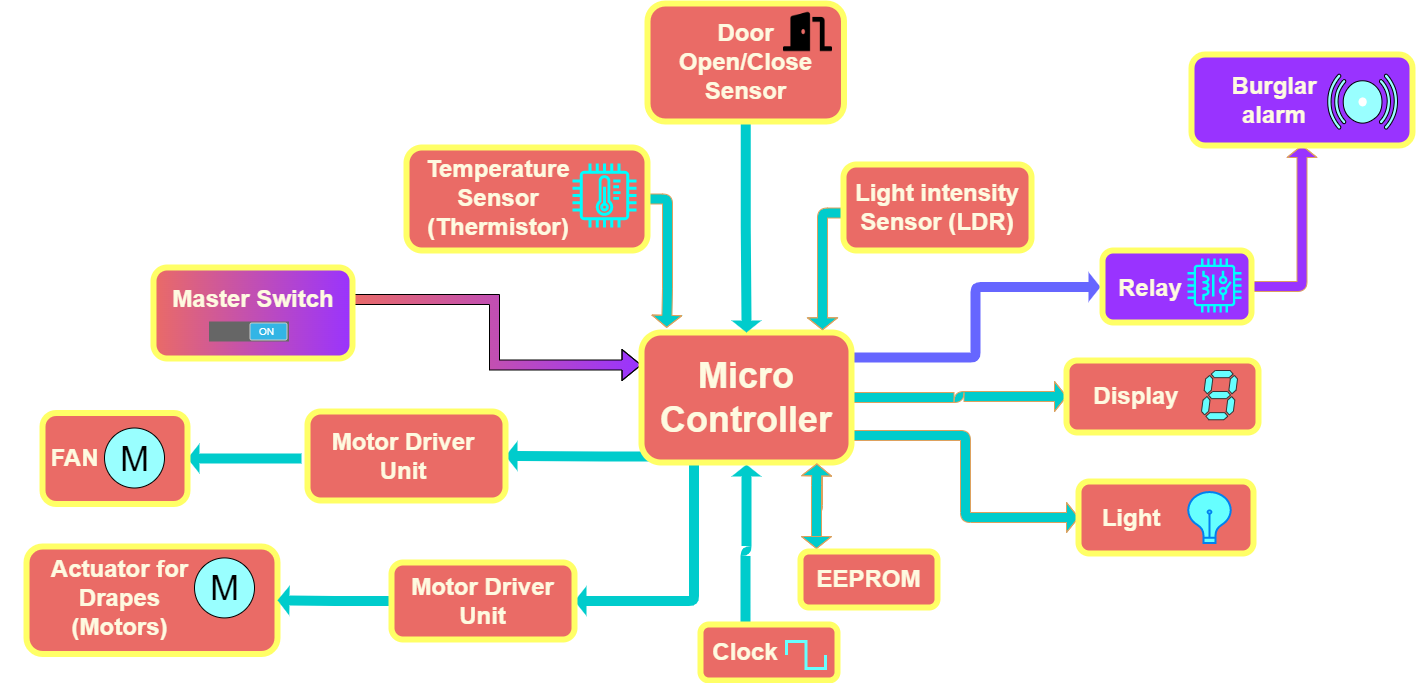

The diagram above was exported from draw.io. Its source (the exported page's mxGraphModel, read from the mxfile embedded in the PNG):
<mxGraphModel dx="1038" dy="547" grid="0" gridSize="10" guides="1" tooltips="1" connect="1" arrows="1" fold="1" page="1" pageScale="1" pageWidth="4681" pageHeight="3300" background="none" math="0" shadow="0">
  <root>
    <mxCell id="0" />
    <mxCell id="1" parent="0" />
    <mxCell id="EVX-U-blqn3NNFvaMMJh-8" style="edgeStyle=orthogonalEdgeStyle;rounded=0;orthogonalLoop=1;jettySize=auto;html=1;entryX=0;entryY=0.25;entryDx=0;entryDy=0;fillColor=#EA6B66;shape=flexArrow;gradientColor=#9933FF;gradientDirection=east;" parent="1" source="EVX-U-blqn3NNFvaMMJh-7" target="K_JzBS9ttKKt2dR1Fr1T-2" edge="1">
      <mxGeometry relative="1" as="geometry" />
    </mxCell>
    <mxCell id="K_JzBS9ttKKt2dR1Fr1T-67" style="edgeStyle=orthogonalEdgeStyle;shape=flexArrow;rounded=1;orthogonalLoop=1;jettySize=auto;html=1;entryX=0.5;entryY=1;entryDx=0;entryDy=0;shadow=0;startSize=3;endSize=4;strokeColor=#DDA15E;strokeWidth=0;fillColor=#9933FF;exitX=1;exitY=0.5;exitDx=0;exitDy=0;" parent="1" source="K_JzBS9ttKKt2dR1Fr1T-66" target="K_JzBS9ttKKt2dR1Fr1T-63" edge="1">
      <mxGeometry relative="1" as="geometry" />
    </mxCell>
    <mxCell id="K_JzBS9ttKKt2dR1Fr1T-45" style="edgeStyle=orthogonalEdgeStyle;shape=flexArrow;rounded=1;orthogonalLoop=1;jettySize=auto;html=1;shadow=0;startSize=3;endSize=4;strokeColor=none;strokeWidth=0;fillColor=#00CCCC;" parent="1" source="K_JzBS9ttKKt2dR1Fr1T-43" edge="1">
      <mxGeometry relative="1" as="geometry">
        <mxPoint x="1320" y="477" as="targetPoint" />
      </mxGeometry>
    </mxCell>
    <mxCell id="K_JzBS9ttKKt2dR1Fr1T-30" style="edgeStyle=orthogonalEdgeStyle;shape=flexArrow;rounded=1;orthogonalLoop=1;jettySize=auto;html=1;entryX=1;entryY=0.5;entryDx=0;entryDy=0;shadow=0;startSize=3;endSize=4;strokeColor=none;strokeWidth=0;fillColor=#00CCCC;" parent="1" target="K_JzBS9ttKKt2dR1Fr1T-27" edge="1">
      <mxGeometry relative="1" as="geometry">
        <mxPoint x="875" y="471" as="sourcePoint" />
      </mxGeometry>
    </mxCell>
    <mxCell id="K_JzBS9ttKKt2dR1Fr1T-1" style="edgeStyle=orthogonalEdgeStyle;shape=flexArrow;curved=0;rounded=1;sketch=0;orthogonalLoop=1;jettySize=auto;html=1;fontSize=24;fontColor=#FFFFFF;startSize=3;endSize=4;strokeColor=#DDA15E;strokeWidth=0;fillColor=#00CCCC;shadow=0;" parent="1" edge="1">
      <mxGeometry relative="1" as="geometry">
        <mxPoint x="1391" y="485" as="sourcePoint" />
        <mxPoint x="1390" y="561" as="targetPoint" />
        <Array as="points">
          <mxPoint x="1390" y="523" />
        </Array>
      </mxGeometry>
    </mxCell>
    <mxCell id="K_JzBS9ttKKt2dR1Fr1T-20" style="edgeStyle=orthogonalEdgeStyle;shape=flexArrow;rounded=1;orthogonalLoop=1;jettySize=auto;html=1;entryX=1;entryY=0.5;entryDx=0;entryDy=0;shadow=0;startSize=3;endSize=4;strokeColor=none;strokeWidth=0;fillColor=#00CCCC;exitX=0.25;exitY=1;exitDx=0;exitDy=0;" parent="1" source="K_JzBS9ttKKt2dR1Fr1T-2" target="K_JzBS9ttKKt2dR1Fr1T-19" edge="1">
      <mxGeometry relative="1" as="geometry" />
    </mxCell>
    <mxCell id="K_JzBS9ttKKt2dR1Fr1T-31" style="edgeStyle=orthogonalEdgeStyle;shape=flexArrow;rounded=1;orthogonalLoop=1;jettySize=auto;html=1;entryX=1;entryY=0.5;entryDx=0;entryDy=0;shadow=0;startSize=3;endSize=4;strokeColor=none;strokeWidth=0;fillColor=#00CCCC;" parent="1" target="K_JzBS9ttKKt2dR1Fr1T-23" edge="1">
      <mxGeometry relative="1" as="geometry">
        <mxPoint x="1226" y="469" as="sourcePoint" />
        <Array as="points">
          <mxPoint x="1178" y="469" />
          <mxPoint x="1178" y="469" />
        </Array>
      </mxGeometry>
    </mxCell>
    <mxCell id="K_JzBS9ttKKt2dR1Fr1T-60" style="edgeStyle=orthogonalEdgeStyle;shape=flexArrow;rounded=1;orthogonalLoop=1;jettySize=auto;html=1;entryX=0;entryY=0.5;entryDx=0;entryDy=0;shadow=0;startSize=3;endSize=4;strokeColor=none;strokeWidth=0;fillColor=#6666FF;" parent="1" source="K_JzBS9ttKKt2dR1Fr1T-2" edge="1">
      <mxGeometry relative="1" as="geometry">
        <mxPoint x="1674" y="299.5" as="targetPoint" />
        <Array as="points">
          <mxPoint x="1549" y="370" />
          <mxPoint x="1549" y="300" />
        </Array>
      </mxGeometry>
    </mxCell>
    <mxCell id="K_JzBS9ttKKt2dR1Fr1T-70" style="edgeStyle=orthogonalEdgeStyle;shape=flexArrow;rounded=1;orthogonalLoop=1;jettySize=auto;html=1;entryX=0;entryY=0.5;entryDx=0;entryDy=0;shadow=0;startSize=3;endSize=4;strokeColor=#DDA15E;strokeWidth=0;fillColor=#00CCCC;" parent="1" source="K_JzBS9ttKKt2dR1Fr1T-2" target="K_JzBS9ttKKt2dR1Fr1T-34" edge="1">
      <mxGeometry relative="1" as="geometry" />
    </mxCell>
    <mxCell id="K_JzBS9ttKKt2dR1Fr1T-71" style="edgeStyle=orthogonalEdgeStyle;shape=flexArrow;rounded=1;orthogonalLoop=1;jettySize=auto;html=1;entryX=0;entryY=0.5;entryDx=0;entryDy=0;shadow=0;startSize=3;endSize=4;strokeColor=#DDA15E;strokeWidth=0;fillColor=#00CCCC;" parent="1" source="K_JzBS9ttKKt2dR1Fr1T-2" target="K_JzBS9ttKKt2dR1Fr1T-38" edge="1">
      <mxGeometry relative="1" as="geometry">
        <Array as="points">
          <mxPoint x="1539" y="448" />
          <mxPoint x="1539" y="530" />
        </Array>
      </mxGeometry>
    </mxCell>
    <mxCell id="K_JzBS9ttKKt2dR1Fr1T-2" value="&lt;b&gt;&lt;font style=&quot;font-size: 36px&quot;&gt;Micro Controller&lt;/font&gt;&lt;/b&gt;" style="rounded=1;whiteSpace=wrap;html=1;sketch=0;fontColor=#FEFAE0;strokeColor=#FFFF66;strokeWidth=6;fillColor=#EA6B66;shadow=0;" parent="1" vertex="1">
      <mxGeometry x="1215" y="345" width="210" height="130" as="geometry" />
    </mxCell>
    <mxCell id="K_JzBS9ttKKt2dR1Fr1T-3" style="edgeStyle=orthogonalEdgeStyle;shape=flexArrow;curved=0;rounded=1;sketch=0;orthogonalLoop=1;jettySize=auto;html=1;entryX=0.835;entryY=1.011;entryDx=0;entryDy=0;entryPerimeter=0;fontSize=24;fontColor=#FFFFFF;startSize=3;endSize=4;strokeColor=#DDA15E;strokeWidth=0;fillColor=#00CCCC;shadow=0;" parent="1" target="K_JzBS9ttKKt2dR1Fr1T-2" edge="1">
      <mxGeometry relative="1" as="geometry">
        <mxPoint x="1390" y="549" as="sourcePoint" />
        <Array as="points">
          <mxPoint x="1390" y="498" />
          <mxPoint x="1390" y="498" />
        </Array>
      </mxGeometry>
    </mxCell>
    <mxCell id="K_JzBS9ttKKt2dR1Fr1T-4" value="&lt;b&gt;&lt;font style=&quot;font-size: 24px&quot;&gt;EEPROM&lt;/font&gt;&lt;/b&gt;" style="rounded=1;whiteSpace=wrap;html=1;sketch=0;fontColor=#FEFAE0;strokeColor=#FFFF66;strokeWidth=6;fillColor=#EA6B66;shadow=0;" parent="1" vertex="1">
      <mxGeometry x="1374" y="564" width="137" height="56" as="geometry" />
    </mxCell>
    <mxCell id="K_JzBS9ttKKt2dR1Fr1T-5" style="edgeStyle=orthogonalEdgeStyle;shape=flexArrow;curved=0;rounded=1;sketch=0;orthogonalLoop=1;jettySize=auto;html=1;fontSize=24;fontColor=#FFFFFF;startSize=3;endSize=4;strokeColor=#DDA15E;strokeWidth=0;fillColor=#00CCCC;shadow=0;" parent="1" source="K_JzBS9ttKKt2dR1Fr1T-6" edge="1">
      <mxGeometry relative="1" as="geometry">
        <mxPoint x="1240.1538837139424" y="339.8461350661057" as="targetPoint" />
      </mxGeometry>
    </mxCell>
    <mxCell id="K_JzBS9ttKKt2dR1Fr1T-6" value="" style="rounded=1;whiteSpace=wrap;html=1;sketch=0;fontColor=#FEFAE0;strokeColor=#FFFF66;strokeWidth=6;fillColor=#EA6B66;shadow=0;" parent="1" vertex="1">
      <mxGeometry x="980" y="160" width="241" height="103" as="geometry" />
    </mxCell>
    <mxCell id="K_JzBS9ttKKt2dR1Fr1T-12" style="edgeStyle=orthogonalEdgeStyle;shape=flexArrow;rounded=1;orthogonalLoop=1;jettySize=auto;html=1;entryX=0.905;entryY=-0.021;entryDx=0;entryDy=0;entryPerimeter=0;fillColor=#00CCCC;endSize=4;startSize=3;strokeColor=#DDA15E;strokeWidth=0;shadow=0;" parent="1" edge="1">
      <mxGeometry relative="1" as="geometry">
        <mxPoint x="1431" y="225.53846153846143" as="sourcePoint" />
        <mxPoint x="1396.0499999999997" y="342.27" as="targetPoint" />
      </mxGeometry>
    </mxCell>
    <mxCell id="K_JzBS9ttKKt2dR1Fr1T-7" value="&lt;span style=&quot;font-size: 24px&quot;&gt;&lt;b&gt;Light intensity&lt;br&gt;Sensor (LDR)&lt;br&gt;&lt;/b&gt;&lt;/span&gt;" style="rounded=1;whiteSpace=wrap;html=1;sketch=0;fontColor=#FEFAE0;strokeColor=#FFFF66;strokeWidth=6;fillColor=#EA6B66;shadow=0;" parent="1" vertex="1">
      <mxGeometry x="1417" y="177" width="188" height="86" as="geometry" />
    </mxCell>
    <mxCell id="K_JzBS9ttKKt2dR1Fr1T-13" value="&lt;span style=&quot;font-size: 24px&quot;&gt;&lt;b&gt;&lt;br&gt;&lt;/b&gt;&lt;/span&gt;" style="rounded=1;whiteSpace=wrap;html=1;sketch=0;fontColor=#FEFAE0;strokeColor=#FFFF66;strokeWidth=6;fillColor=#EA6B66;shadow=0;" parent="1" vertex="1">
      <mxGeometry x="600" y="559" width="251" height="107.5" as="geometry" />
    </mxCell>
    <mxCell id="K_JzBS9ttKKt2dR1Fr1T-14" value="" style="sketch=0;outlineConnect=0;fontColor=#232F3E;gradientColor=none;fillColor=#00FFFF;strokeColor=default;dashed=0;verticalLabelPosition=bottom;verticalAlign=top;align=center;html=1;fontSize=12;fontStyle=0;aspect=fixed;pointerEvents=1;shape=mxgraph.aws4.iot_thing_temperature_sensor;rounded=1;shadow=0;" parent="1" vertex="1">
      <mxGeometry x="1146" y="176" width="64" height="64" as="geometry" />
    </mxCell>
    <mxCell id="K_JzBS9ttKKt2dR1Fr1T-15" value="&lt;b style=&quot;color: rgb(254 , 250 , 224) ; font-size: 24px&quot;&gt;Temperature Sensor (Thermistor)&lt;/b&gt;" style="text;html=1;strokeColor=none;fillColor=none;align=center;verticalAlign=middle;whiteSpace=wrap;rounded=0;shadow=0;" parent="1" vertex="1">
      <mxGeometry x="1042" y="196" width="60" height="30" as="geometry" />
    </mxCell>
    <mxCell id="K_JzBS9ttKKt2dR1Fr1T-17" value="M" style="verticalLabelPosition=middle;shadow=0;dashed=0;align=center;html=1;verticalAlign=middle;strokeWidth=1;shape=ellipse;aspect=fixed;fontSize=35;rounded=1;fillColor=#99FFFF;" parent="1" vertex="1">
      <mxGeometry x="768" y="570.42" width="60" height="60" as="geometry" />
    </mxCell>
    <mxCell id="K_JzBS9ttKKt2dR1Fr1T-18" value="&lt;b style=&quot;color: rgb(254 , 250 , 224) ; font-size: 24px&quot;&gt;Actuator for Drapes&lt;br&gt;(Motors)&lt;/b&gt;" style="text;html=1;strokeColor=none;fillColor=none;align=center;verticalAlign=middle;whiteSpace=wrap;rounded=0;shadow=0;" parent="1" vertex="1">
      <mxGeometry x="619" y="595.75" width="149" height="30" as="geometry" />
    </mxCell>
    <mxCell id="K_JzBS9ttKKt2dR1Fr1T-22" style="edgeStyle=orthogonalEdgeStyle;shape=flexArrow;rounded=1;orthogonalLoop=1;jettySize=auto;html=1;entryX=1;entryY=0.5;entryDx=0;entryDy=0;shadow=0;startSize=3;endSize=4;strokeColor=none;strokeWidth=0;fillColor=#00CCCC;" parent="1" source="K_JzBS9ttKKt2dR1Fr1T-19" target="K_JzBS9ttKKt2dR1Fr1T-13" edge="1">
      <mxGeometry relative="1" as="geometry" />
    </mxCell>
    <mxCell id="K_JzBS9ttKKt2dR1Fr1T-19" value="&lt;span style=&quot;font-size: 24px&quot;&gt;&lt;b&gt;Motor Driver Unit&lt;br&gt;&lt;/b&gt;&lt;/span&gt;" style="rounded=1;whiteSpace=wrap;html=1;sketch=0;fontColor=#FEFAE0;strokeColor=#FFFF66;strokeWidth=6;fillColor=#EA6B66;shadow=0;" parent="1" vertex="1">
      <mxGeometry x="965" y="575" width="183" height="77" as="geometry" />
    </mxCell>
    <mxCell id="K_JzBS9ttKKt2dR1Fr1T-23" value="&lt;span style=&quot;font-size: 24px&quot;&gt;&lt;b&gt;&lt;br&gt;&lt;/b&gt;&lt;/span&gt;" style="rounded=1;whiteSpace=wrap;html=1;sketch=0;fontColor=#FEFAE0;strokeColor=#FFFF66;strokeWidth=6;fillColor=#EA6B66;shadow=0;" parent="1" vertex="1">
      <mxGeometry x="881" y="424" width="198" height="89" as="geometry" />
    </mxCell>
    <mxCell id="K_JzBS9ttKKt2dR1Fr1T-24" value="&lt;b style=&quot;color: rgb(254 , 250 , 224) ; font-size: 24px&quot;&gt;Motor Driver Unit&lt;br&gt;&lt;br&gt;&lt;/b&gt;" style="text;html=1;strokeColor=none;fillColor=none;align=center;verticalAlign=middle;whiteSpace=wrap;rounded=0;shadow=0;" parent="1" vertex="1">
      <mxGeometry x="898" y="469" width="158" height="30" as="geometry" />
    </mxCell>
    <mxCell id="K_JzBS9ttKKt2dR1Fr1T-27" value="&lt;span style=&quot;font-size: 24px&quot;&gt;&lt;b&gt;&lt;br&gt;&lt;/b&gt;&lt;/span&gt;" style="rounded=1;whiteSpace=wrap;html=1;sketch=0;fontColor=#FEFAE0;strokeColor=#FFFF66;strokeWidth=6;fillColor=#EA6B66;shadow=0;" parent="1" vertex="1">
      <mxGeometry x="616" y="425.5" width="145" height="91" as="geometry" />
    </mxCell>
    <mxCell id="K_JzBS9ttKKt2dR1Fr1T-28" value="M" style="verticalLabelPosition=middle;shadow=0;dashed=0;align=center;html=1;verticalAlign=middle;strokeWidth=1;shape=ellipse;aspect=fixed;fontSize=35;rounded=1;fillColor=#99FFFF;" parent="1" vertex="1">
      <mxGeometry x="678" y="440.5" width="60" height="60" as="geometry" />
    </mxCell>
    <mxCell id="K_JzBS9ttKKt2dR1Fr1T-29" value="&lt;font color=&quot;#fefae0&quot;&gt;&lt;span style=&quot;font-size: 24px&quot;&gt;&lt;b&gt;FAN&lt;/b&gt;&lt;/span&gt;&lt;/font&gt;" style="text;html=1;strokeColor=none;fillColor=none;align=center;verticalAlign=middle;whiteSpace=wrap;rounded=0;shadow=0;" parent="1" vertex="1">
      <mxGeometry x="574" y="456.25" width="149" height="30" as="geometry" />
    </mxCell>
    <mxCell id="K_JzBS9ttKKt2dR1Fr1T-34" value="&lt;span style=&quot;font-size: 24px&quot;&gt;&lt;b&gt;&lt;br&gt;&lt;/b&gt;&lt;/span&gt;" style="rounded=1;whiteSpace=wrap;html=1;sketch=0;fontColor=#FEFAE0;strokeColor=#FFFF66;strokeWidth=6;fillColor=#EA6B66;shadow=0;" parent="1" vertex="1">
      <mxGeometry x="1640" y="373" width="192" height="72" as="geometry" />
    </mxCell>
    <mxCell id="K_JzBS9ttKKt2dR1Fr1T-36" value="" style="verticalLabelPosition=bottom;shadow=0;dashed=0;align=center;html=1;verticalAlign=top;shape=mxgraph.electrical.opto_electronics.7_segment_display;pointerEvents=1;rounded=1;strokeColor=#333333;strokeWidth=1;fillColor=#66FFFF;" parent="1" vertex="1">
      <mxGeometry x="1775" y="383" width="36" height="49.27" as="geometry" />
    </mxCell>
    <mxCell id="K_JzBS9ttKKt2dR1Fr1T-37" value="&lt;b style=&quot;color: rgb(254 , 250 , 224) ; font-size: 24px&quot;&gt;Display&lt;/b&gt;" style="text;html=1;strokeColor=none;fillColor=none;align=center;verticalAlign=middle;whiteSpace=wrap;rounded=0;shadow=0;" parent="1" vertex="1">
      <mxGeometry x="1680" y="394" width="60" height="30" as="geometry" />
    </mxCell>
    <mxCell id="K_JzBS9ttKKt2dR1Fr1T-38" value="&lt;span style=&quot;font-size: 24px&quot;&gt;&lt;b&gt;&lt;br&gt;&lt;/b&gt;&lt;/span&gt;" style="rounded=1;whiteSpace=wrap;html=1;sketch=0;fontColor=#FEFAE0;strokeColor=#FFFF66;strokeWidth=6;fillColor=#EA6B66;shadow=0;" parent="1" vertex="1">
      <mxGeometry x="1652" y="494" width="175" height="72" as="geometry" />
    </mxCell>
    <mxCell id="K_JzBS9ttKKt2dR1Fr1T-39" value="&lt;font color=&quot;#fefae0&quot;&gt;&lt;span style=&quot;font-size: 24px&quot;&gt;&lt;b&gt;Light&lt;/b&gt;&lt;/span&gt;&lt;/font&gt;" style="text;html=1;strokeColor=none;fillColor=none;align=center;verticalAlign=middle;whiteSpace=wrap;rounded=0;shadow=0;" parent="1" vertex="1">
      <mxGeometry x="1669" y="513" width="72" height="36" as="geometry" />
    </mxCell>
    <mxCell id="K_JzBS9ttKKt2dR1Fr1T-40" value="" style="html=1;verticalLabelPosition=bottom;align=center;labelBackgroundColor=#ffffff;verticalAlign=top;strokeWidth=2;strokeColor=#0080F0;shadow=0;dashed=0;shape=mxgraph.ios7.icons.lightbulb;rounded=1;fillColor=#66FFFF;" parent="1" vertex="1">
      <mxGeometry x="1760" y="504.57000000000005" width="46" height="50.85" as="geometry" />
    </mxCell>
    <mxCell id="K_JzBS9ttKKt2dR1Fr1T-42" value="" style="rounded=1;whiteSpace=wrap;html=1;sketch=0;fontColor=#FEFAE0;strokeColor=#FFFF66;strokeWidth=6;fillColor=#EA6B66;shadow=0;" parent="1" vertex="1">
      <mxGeometry x="1274" y="637" width="137" height="56" as="geometry" />
    </mxCell>
    <mxCell id="K_JzBS9ttKKt2dR1Fr1T-43" value="&lt;b style=&quot;color: rgb(254 , 250 , 224)&quot;&gt;&lt;font style=&quot;font-size: 24px&quot;&gt;Clock&lt;/font&gt;&lt;/b&gt;" style="text;html=1;strokeColor=none;fillColor=none;align=center;verticalAlign=middle;whiteSpace=wrap;rounded=0;shadow=0;" parent="1" vertex="1">
      <mxGeometry x="1289" y="650" width="60" height="30" as="geometry" />
    </mxCell>
    <mxCell id="K_JzBS9ttKKt2dR1Fr1T-44" value="" style="pointerEvents=1;verticalLabelPosition=bottom;shadow=0;dashed=0;align=center;html=1;verticalAlign=top;shape=mxgraph.electrical.waveforms.square_wave;rounded=1;strokeColor=#66FFFF;strokeWidth=3;fillColor=#66FFFF;" parent="1" vertex="1">
      <mxGeometry x="1360" y="654" width="39" height="27" as="geometry" />
    </mxCell>
    <mxCell id="K_JzBS9ttKKt2dR1Fr1T-48" style="edgeStyle=orthogonalEdgeStyle;shape=flexArrow;rounded=1;orthogonalLoop=1;jettySize=auto;html=1;entryX=0.5;entryY=0;entryDx=0;entryDy=0;shadow=0;startSize=3;endSize=4;strokeColor=none;strokeWidth=0;fillColor=#00CCCC;" parent="1" source="K_JzBS9ttKKt2dR1Fr1T-47" target="K_JzBS9ttKKt2dR1Fr1T-2" edge="1">
      <mxGeometry relative="1" as="geometry" />
    </mxCell>
    <mxCell id="K_JzBS9ttKKt2dR1Fr1T-47" value="&lt;span style=&quot;font-size: 24px&quot;&gt;&lt;b&gt;Door Open/Close Sensor&lt;br&gt;&lt;/b&gt;&lt;/span&gt;" style="rounded=1;whiteSpace=wrap;html=1;sketch=0;fontColor=#FEFAE0;strokeColor=#FFFF66;strokeWidth=6;fillColor=#EA6B66;shadow=0;" parent="1" vertex="1">
      <mxGeometry x="1221" y="16" width="196.5" height="118" as="geometry" />
    </mxCell>
    <mxCell id="K_JzBS9ttKKt2dR1Fr1T-53" value="" style="shape=image;html=1;verticalAlign=top;verticalLabelPosition=bottom;labelBackgroundColor=#ffffff;imageAspect=0;aspect=fixed;image=https://cdn0.iconfinder.com/data/icons/font-awesome-solid-vol-2/640/door-open-128.png;rounded=1;shadow=0;strokeColor=#66FFFF;strokeWidth=3;fillColor=#66FFFF;" parent="1" vertex="1">
      <mxGeometry x="1357" y="20" width="49" height="49" as="geometry" />
    </mxCell>
    <mxCell id="K_JzBS9ttKKt2dR1Fr1T-63" value="" style="rounded=1;whiteSpace=wrap;html=1;sketch=0;fontColor=#FEFAE0;strokeColor=#FFFF66;strokeWidth=6;fillColor=#9933FF;shadow=0;" parent="1" vertex="1">
      <mxGeometry x="1765" y="67" width="221" height="91" as="geometry" />
    </mxCell>
    <mxCell id="K_JzBS9ttKKt2dR1Fr1T-64" value="&lt;b style=&quot;color: rgb(254 , 250 , 224) ; font-size: 24px&quot;&gt;Burglar alarm&lt;/b&gt;" style="text;html=1;strokeColor=none;fillColor=none;align=center;verticalAlign=middle;whiteSpace=wrap;rounded=0;shadow=0;" parent="1" vertex="1">
      <mxGeometry x="1818" y="97.5" width="60" height="30" as="geometry" />
    </mxCell>
    <mxCell id="K_JzBS9ttKKt2dR1Fr1T-65" value="" style="shadow=0;dashed=0;html=1;strokeColor=default;fillColor=#99FFFF;labelPosition=center;verticalLabelPosition=bottom;verticalAlign=top;align=center;outlineConnect=0;shape=mxgraph.veeam.2d.alarm;rounded=1;gradientColor=none;" parent="1" vertex="1">
      <mxGeometry x="1901" y="86.5" width="70" height="55.3" as="geometry" />
    </mxCell>
    <mxCell id="K_JzBS9ttKKt2dR1Fr1T-66" value="" style="rounded=1;whiteSpace=wrap;html=1;sketch=0;fontColor=#FEFAE0;strokeColor=#FFFF66;strokeWidth=6;fillColor=#9933FF;shadow=0;" parent="1" vertex="1">
      <mxGeometry x="1676" y="263" width="149" height="72" as="geometry" />
    </mxCell>
    <mxCell id="K_JzBS9ttKKt2dR1Fr1T-68" value="&lt;b style=&quot;color: rgb(254 , 250 , 224)&quot;&gt;&lt;font style=&quot;font-size: 24px&quot;&gt;Relay&lt;/font&gt;&lt;/b&gt;" style="text;html=1;strokeColor=none;fillColor=none;align=center;verticalAlign=middle;whiteSpace=wrap;rounded=0;shadow=0;" parent="1" vertex="1">
      <mxGeometry x="1694" y="286" width="60" height="30" as="geometry" />
    </mxCell>
    <mxCell id="K_JzBS9ttKKt2dR1Fr1T-69" value="" style="sketch=0;outlineConnect=0;fontColor=#232F3E;gradientColor=none;fillColor=#00FFFF;strokeColor=none;dashed=0;verticalLabelPosition=bottom;verticalAlign=top;align=center;html=1;fontSize=12;fontStyle=0;aspect=fixed;pointerEvents=1;shape=mxgraph.aws4.iot_thing_relay;rounded=1;shadow=0;" parent="1" vertex="1">
      <mxGeometry x="1761" y="271" width="54" height="54" as="geometry" />
    </mxCell>
    <mxCell id="EVX-U-blqn3NNFvaMMJh-1" value="&lt;span style=&quot;font-size: 24px&quot;&gt;&lt;b&gt;&lt;br&gt;&lt;/b&gt;&lt;/span&gt;" style="rounded=1;whiteSpace=wrap;html=1;sketch=0;fontColor=#FEFAE0;strokeColor=#FFFF66;strokeWidth=6;fillColor=#EA6B66;shadow=0;gradientColor=#9933FF;gradientDirection=east;" parent="1" vertex="1">
      <mxGeometry x="727" y="280" width="199" height="91" as="geometry" />
    </mxCell>
    <mxCell id="EVX-U-blqn3NNFvaMMJh-6" value="" style="verticalLabelPosition=bottom;verticalAlign=top;html=1;shadow=0;dashed=0;strokeWidth=1;shape=mxgraph.android.switch_on;fillColor=#666666;sketch=0;" parent="1" vertex="1">
      <mxGeometry x="782.5" y="334" width="80" height="20" as="geometry" />
    </mxCell>
    <mxCell id="EVX-U-blqn3NNFvaMMJh-7" value="&lt;b style=&quot;color: rgb(254 , 250 , 224) ; font-size: 24px&quot;&gt;Master Switch&lt;/b&gt;" style="text;html=1;strokeColor=none;fillColor=none;align=center;verticalAlign=middle;whiteSpace=wrap;rounded=0;shadow=0;sketch=0;" parent="1" vertex="1">
      <mxGeometry x="733" y="297" width="188" height="30" as="geometry" />
    </mxCell>
  </root>
</mxGraphModel>